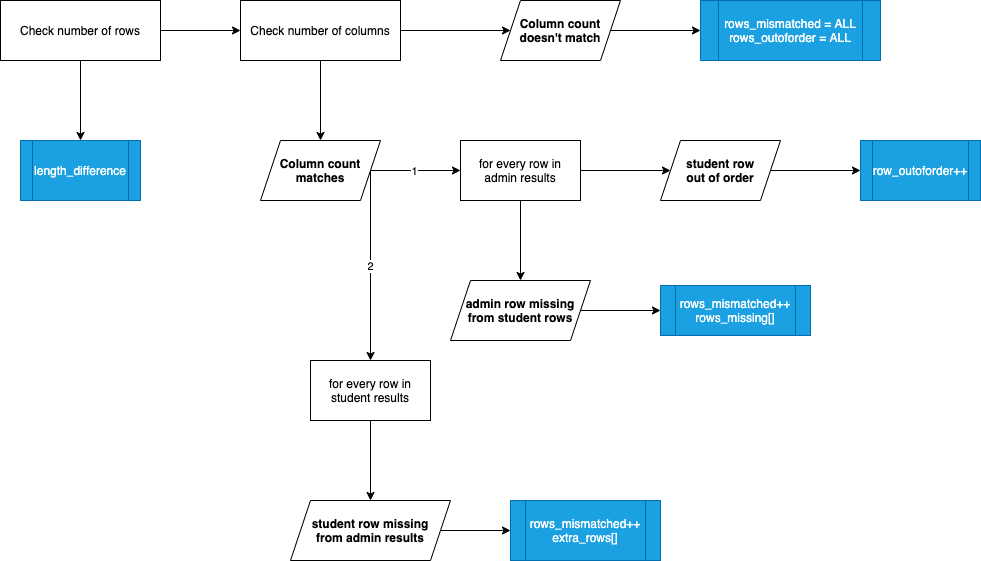

The diagram above was exported from draw.io. Its source (the exported page's mxGraphModel, read from the mxfile embedded in the PNG):
<mxGraphModel dx="1079" dy="807" grid="1" gridSize="10" guides="1" tooltips="1" connect="1" arrows="1" fold="1" page="1" pageScale="1" pageWidth="1100" pageHeight="850" math="0" shadow="0">
  <root>
    <mxCell id="0" />
    <mxCell id="1" parent="0" />
    <mxCell id="4" value="" style="edgeStyle=none;html=1;" parent="1" source="2" target="3" edge="1">
      <mxGeometry relative="1" as="geometry" />
    </mxCell>
    <mxCell id="16" value="" style="edgeStyle=none;html=1;" parent="1" source="2" target="15" edge="1">
      <mxGeometry relative="1" as="geometry" />
    </mxCell>
    <mxCell id="2" value="Check number of rows" style="rounded=0;whiteSpace=wrap;html=1;" parent="1" vertex="1">
      <mxGeometry x="60" y="50" width="160" height="60" as="geometry" />
    </mxCell>
    <mxCell id="12" value="" style="edgeStyle=none;html=1;" parent="1" source="3" target="11" edge="1">
      <mxGeometry relative="1" as="geometry" />
    </mxCell>
    <mxCell id="14" value="" style="edgeStyle=none;html=1;" parent="1" source="3" target="13" edge="1">
      <mxGeometry relative="1" as="geometry" />
    </mxCell>
    <mxCell id="3" value="Check number of columns" style="rounded=0;whiteSpace=wrap;html=1;" parent="1" vertex="1">
      <mxGeometry x="300" y="50" width="160" height="60" as="geometry" />
    </mxCell>
    <mxCell id="24" value="" style="edgeStyle=none;html=1;" parent="1" source="11" target="23" edge="1">
      <mxGeometry relative="1" as="geometry" />
    </mxCell>
    <mxCell id="37" value="1" style="edgeLabel;html=1;align=center;verticalAlign=middle;resizable=0;points=[];" parent="24" vertex="1" connectable="0">
      <mxGeometry x="-0.0444" relative="1" as="geometry">
        <mxPoint as="offset" />
      </mxGeometry>
    </mxCell>
    <mxCell id="41" value="" style="edgeStyle=none;html=1;exitX=1;exitY=0.5;exitDx=0;exitDy=0;" parent="1" source="11" target="40" edge="1">
      <mxGeometry relative="1" as="geometry" />
    </mxCell>
    <mxCell id="46" value="2" style="edgeLabel;html=1;align=center;verticalAlign=middle;resizable=0;points=[];" parent="41" vertex="1" connectable="0">
      <mxGeometry y="-1" relative="1" as="geometry">
        <mxPoint as="offset" />
      </mxGeometry>
    </mxCell>
    <mxCell id="11" value="Column count matches" style="shape=parallelogram;perimeter=parallelogramPerimeter;whiteSpace=wrap;html=1;fixedSize=1;rounded=0;fontStyle=1" parent="1" vertex="1">
      <mxGeometry x="320" y="190" width="120" height="60" as="geometry" />
    </mxCell>
    <mxCell id="20" value="" style="edgeStyle=none;html=1;" parent="1" source="13" target="19" edge="1">
      <mxGeometry relative="1" as="geometry" />
    </mxCell>
    <mxCell id="13" value="Column count&lt;br&gt;doesn't match" style="shape=parallelogram;perimeter=parallelogramPerimeter;whiteSpace=wrap;html=1;fixedSize=1;rounded=0;fontStyle=1" parent="1" vertex="1">
      <mxGeometry x="560" y="50" width="120" height="60" as="geometry" />
    </mxCell>
    <mxCell id="15" value="length_difference" style="shape=process;whiteSpace=wrap;html=1;backgroundOutline=1;rounded=0;fillColor=#1ba1e2;strokeColor=#006EAF;fontColor=#ffffff;" parent="1" vertex="1">
      <mxGeometry x="80" y="190" width="120" height="60" as="geometry" />
    </mxCell>
    <mxCell id="22" value="" style="edgeStyle=none;html=1;exitX=1;exitY=0.5;exitDx=0;exitDy=0;" parent="1" source="35" target="21" edge="1">
      <mxGeometry relative="1" as="geometry" />
    </mxCell>
    <mxCell id="19" value="rows_mismatched = ALL&lt;br&gt;rows_outoforder = ALL" style="shape=process;whiteSpace=wrap;html=1;backgroundOutline=1;rounded=0;fillColor=#1ba1e2;strokeColor=#006EAF;fontColor=#ffffff;" parent="1" vertex="1">
      <mxGeometry x="760" y="50" width="180" height="60" as="geometry" />
    </mxCell>
    <mxCell id="21" value="rows_mismatched++&lt;br&gt;rows_missing[]" style="shape=process;whiteSpace=wrap;html=1;backgroundOutline=1;rounded=0;fillColor=#1ba1e2;strokeColor=#006EAF;fontColor=#ffffff;" parent="1" vertex="1">
      <mxGeometry x="720" y="335" width="150" height="50" as="geometry" />
    </mxCell>
    <mxCell id="30" value="" style="edgeStyle=none;html=1;" parent="1" source="23" target="29" edge="1">
      <mxGeometry relative="1" as="geometry" />
    </mxCell>
    <mxCell id="36" value="" style="edgeStyle=none;html=1;" parent="1" source="23" target="35" edge="1">
      <mxGeometry relative="1" as="geometry" />
    </mxCell>
    <mxCell id="23" value="for every row in admin results" style="whiteSpace=wrap;html=1;rounded=0;" parent="1" vertex="1">
      <mxGeometry x="520" y="190" width="120" height="60" as="geometry" />
    </mxCell>
    <mxCell id="32" value="" style="edgeStyle=none;html=1;" parent="1" source="29" target="31" edge="1">
      <mxGeometry relative="1" as="geometry" />
    </mxCell>
    <mxCell id="29" value="student row&lt;br&gt;out of order" style="shape=parallelogram;perimeter=parallelogramPerimeter;whiteSpace=wrap;html=1;fixedSize=1;rounded=0;fontStyle=1" parent="1" vertex="1">
      <mxGeometry x="720" y="190" width="120" height="60" as="geometry" />
    </mxCell>
    <mxCell id="31" value="row_outoforder++" style="shape=process;whiteSpace=wrap;html=1;backgroundOutline=1;rounded=0;fillColor=#1ba1e2;strokeColor=#006EAF;fontColor=#ffffff;" parent="1" vertex="1">
      <mxGeometry x="920" y="190" width="120" height="60" as="geometry" />
    </mxCell>
    <mxCell id="35" value="admin row missing from student rows" style="shape=parallelogram;perimeter=parallelogramPerimeter;whiteSpace=wrap;html=1;fixedSize=1;rounded=0;fontStyle=1" parent="1" vertex="1">
      <mxGeometry x="510" y="330" width="140" height="60" as="geometry" />
    </mxCell>
    <mxCell id="43" value="" style="edgeStyle=none;html=1;" parent="1" source="40" target="42" edge="1">
      <mxGeometry relative="1" as="geometry" />
    </mxCell>
    <mxCell id="40" value="for every row in student results" style="whiteSpace=wrap;html=1;rounded=0;" parent="1" vertex="1">
      <mxGeometry x="370" y="410" width="120" height="60" as="geometry" />
    </mxCell>
    <mxCell id="45" value="" style="edgeStyle=none;html=1;" parent="1" source="42" target="44" edge="1">
      <mxGeometry relative="1" as="geometry" />
    </mxCell>
    <mxCell id="42" value="student row missing&lt;br&gt;from admin results" style="shape=parallelogram;perimeter=parallelogramPerimeter;whiteSpace=wrap;html=1;fixedSize=1;rounded=0;fontStyle=1" parent="1" vertex="1">
      <mxGeometry x="350" y="550" width="160" height="60" as="geometry" />
    </mxCell>
    <mxCell id="44" value="rows_mismatched++&lt;br&gt;extra_rows[]" style="shape=process;whiteSpace=wrap;html=1;backgroundOutline=1;rounded=0;fillColor=#1ba1e2;strokeColor=#006EAF;fontColor=#ffffff;" parent="1" vertex="1">
      <mxGeometry x="570" y="550" width="150" height="60" as="geometry" />
    </mxCell>
  </root>
</mxGraphModel>